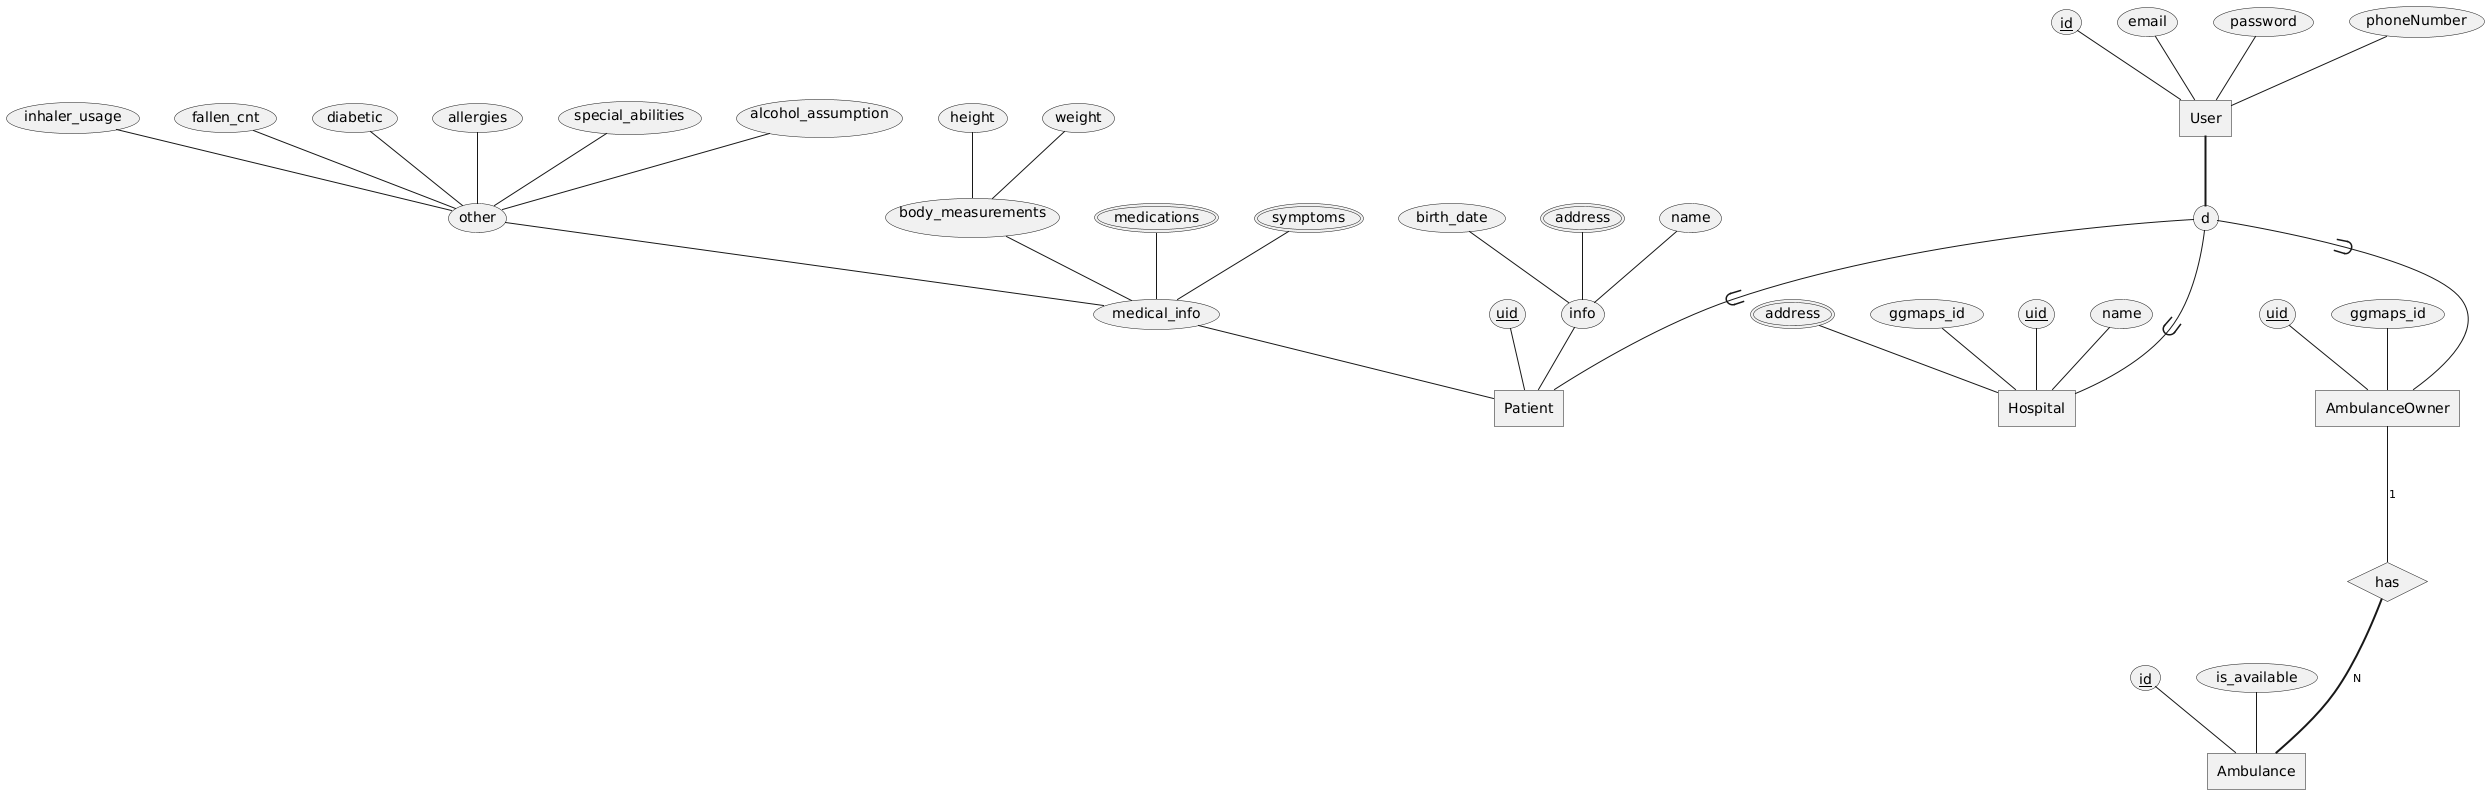

The diagram above was rendered by PlantUML. Its source (embedded in the PNG):
@startchen

entity User {
  id <<key>>
  email
  password
  phoneNumber
}

entity Patient {
  uid <<key>>
  info {
    name
    birth_date
    address <<multi>>
  }
  medical_info {
    body_measurements {
      weight
      height
    }
    medications <<multi>>
    symptoms <<multi>>
    other {
      alcohol_assumption
      inhaler_usage
      fallen_cnt
      diabetic
      allergies
      special_abilities
    }
  }
}

entity Hospital {
  uid <<key>>
  name
  address <<multi>>
  ggmaps_id <<unique>>
}

entity AmbulanceOwner {
  uid <<key>>
  ggmaps_id <<unique>>
}

entity Ambulance {
  id <<key>>
  is_available
}

User =>= d {Patient, Hospital, AmbulanceOwner}

relationship has {
}
AmbulanceOwner -1- has
has =N= Ambulance

@endchen